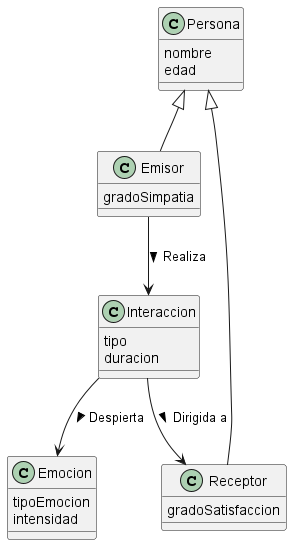

The diagram above was rendered by PlantUML. Its source (embedded in the PNG):
@startuml

class Persona {
    nombre
    edad
}

class Emisor {
    gradoSimpatia
}

class Receptor {
    gradoSatisfaccion
}

class Interaccion {
    tipo
    duracion
}

class Emocion {
    tipoEmocion
    intensidad
}

Persona <|-- Emisor
Persona <|-- Receptor

Emisor --> Interaccion : "Realiza >"
Interaccion --> Receptor : "Dirigida a >"
Interaccion --> Emocion : "Despierta >"

@enduml